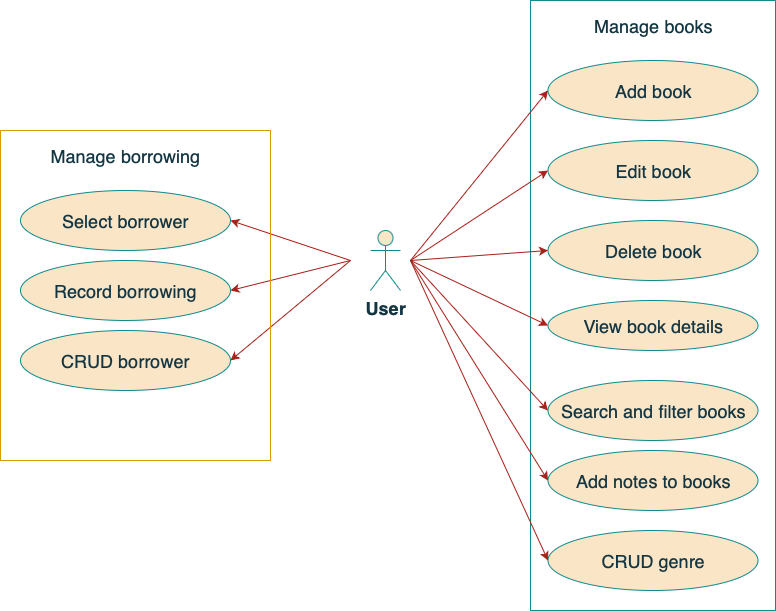

The diagram above was exported from draw.io. Its source (the exported page's mxGraphModel, read from the mxfile embedded in the PNG):
<mxGraphModel dx="1419" dy="832" grid="1" gridSize="10" guides="1" tooltips="1" connect="1" arrows="1" fold="1" page="1" pageScale="1" pageWidth="850" pageHeight="1100" math="0" shadow="0">
  <root>
    <mxCell id="0" />
    <mxCell id="1" parent="0" />
    <mxCell id="JLw-L4CXcG6mUf5YvcvV-1" value="&lt;font style=&quot;font-size: 18px;&quot;&gt;&lt;b&gt;User&lt;/b&gt;&lt;/font&gt;" style="shape=umlActor;verticalLabelPosition=bottom;verticalAlign=top;html=1;outlineConnect=0;labelBackgroundColor=none;fillColor=#FAE5C7;strokeColor=#0F8B8D;fontColor=#143642;" vertex="1" parent="1">
      <mxGeometry x="380" y="250" width="30" height="60" as="geometry" />
    </mxCell>
    <mxCell id="JLw-L4CXcG6mUf5YvcvV-4" value="" style="rounded=0;whiteSpace=wrap;html=1;labelBackgroundColor=none;fillColor=none;strokeColor=#0F8B8D;fontColor=#143642;" vertex="1" parent="1">
      <mxGeometry x="540" y="20" width="245" height="610" as="geometry" />
    </mxCell>
    <mxCell id="JLw-L4CXcG6mUf5YvcvV-5" value="&lt;font style=&quot;font-size: 18px;&quot;&gt;Add book&lt;/font&gt;" style="ellipse;whiteSpace=wrap;html=1;labelBackgroundColor=none;fillColor=#FAE5C7;strokeColor=#0F8B8D;fontColor=#143642;" vertex="1" parent="1">
      <mxGeometry x="557.5" y="80" width="210" height="60" as="geometry" />
    </mxCell>
    <mxCell id="JLw-L4CXcG6mUf5YvcvV-6" value="&lt;font style=&quot;font-size: 18px;&quot;&gt;Delete book&lt;/font&gt;" style="ellipse;whiteSpace=wrap;html=1;labelBackgroundColor=none;fillColor=#FAE5C7;strokeColor=#0F8B8D;fontColor=#143642;" vertex="1" parent="1">
      <mxGeometry x="557.5" y="240" width="210" height="60" as="geometry" />
    </mxCell>
    <mxCell id="JLw-L4CXcG6mUf5YvcvV-7" value="&lt;font style=&quot;font-size: 18px;&quot;&gt;Edit book&lt;/font&gt;" style="ellipse;whiteSpace=wrap;html=1;labelBackgroundColor=none;fillColor=#FAE5C7;strokeColor=#0F8B8D;fontColor=#143642;" vertex="1" parent="1">
      <mxGeometry x="557.5" y="160" width="210" height="60" as="geometry" />
    </mxCell>
    <mxCell id="JLw-L4CXcG6mUf5YvcvV-8" value="&lt;font style=&quot;font-size: 18px;&quot;&gt;View book details&lt;/font&gt;" style="ellipse;whiteSpace=wrap;html=1;labelBackgroundColor=none;fillColor=#FAE5C7;strokeColor=#0F8B8D;fontColor=#143642;" vertex="1" parent="1">
      <mxGeometry x="557.5" y="320" width="210" height="50" as="geometry" />
    </mxCell>
    <mxCell id="JLw-L4CXcG6mUf5YvcvV-9" value="&lt;font style=&quot;font-size: 18px;&quot;&gt;Search and filter books&lt;/font&gt;" style="ellipse;whiteSpace=wrap;html=1;labelBackgroundColor=none;fillColor=#FAE5C7;strokeColor=#0F8B8D;fontColor=#143642;" vertex="1" parent="1">
      <mxGeometry x="557.5" y="400" width="210" height="60" as="geometry" />
    </mxCell>
    <mxCell id="JLw-L4CXcG6mUf5YvcvV-10" value="&lt;font style=&quot;font-size: 18px;&quot;&gt;Manage books&lt;/font&gt;" style="text;html=1;align=center;verticalAlign=middle;whiteSpace=wrap;rounded=0;labelBackgroundColor=none;fontColor=#143642;" vertex="1" parent="1">
      <mxGeometry x="567.5" y="30" width="190" height="30" as="geometry" />
    </mxCell>
    <mxCell id="JLw-L4CXcG6mUf5YvcvV-11" value="&lt;font style=&quot;font-size: 18px;&quot;&gt;Select borrower&lt;/font&gt;" style="ellipse;whiteSpace=wrap;html=1;labelBackgroundColor=none;fillColor=#FAE5C7;strokeColor=#0F8B8D;fontColor=#143642;" vertex="1" parent="1">
      <mxGeometry x="30" y="210" width="210" height="60" as="geometry" />
    </mxCell>
    <mxCell id="JLw-L4CXcG6mUf5YvcvV-12" value="&lt;font style=&quot;font-size: 18px;&quot;&gt;CRUD borrower&lt;/font&gt;" style="ellipse;whiteSpace=wrap;html=1;labelBackgroundColor=none;fillColor=#FAE5C7;strokeColor=#0F8B8D;fontColor=#143642;" vertex="1" parent="1">
      <mxGeometry x="30" y="350" width="210" height="60" as="geometry" />
    </mxCell>
    <mxCell id="JLw-L4CXcG6mUf5YvcvV-13" value="&lt;font style=&quot;font-size: 18px;&quot;&gt;CRUD genre&lt;/font&gt;" style="ellipse;whiteSpace=wrap;html=1;labelBackgroundColor=none;fillColor=#FAE5C7;strokeColor=#0F8B8D;fontColor=#143642;" vertex="1" parent="1">
      <mxGeometry x="557.5" y="550" width="210" height="60" as="geometry" />
    </mxCell>
    <mxCell id="JLw-L4CXcG6mUf5YvcvV-14" value="&lt;font style=&quot;font-size: 18px;&quot;&gt;Add notes to books&lt;/font&gt;" style="ellipse;whiteSpace=wrap;html=1;labelBackgroundColor=none;fillColor=#FAE5C7;strokeColor=#0F8B8D;fontColor=#143642;" vertex="1" parent="1">
      <mxGeometry x="557.5" y="470" width="210" height="60" as="geometry" />
    </mxCell>
    <mxCell id="JLw-L4CXcG6mUf5YvcvV-15" value="&lt;font style=&quot;font-size: 18px;&quot;&gt;Record borrowing&lt;/font&gt;" style="ellipse;whiteSpace=wrap;html=1;labelBackgroundColor=none;fillColor=#FAE5C7;strokeColor=#0F8B8D;fontColor=#143642;" vertex="1" parent="1">
      <mxGeometry x="30" y="280" width="210" height="60" as="geometry" />
    </mxCell>
    <mxCell id="JLw-L4CXcG6mUf5YvcvV-26" value="" style="endArrow=classic;html=1;rounded=0;entryX=0;entryY=0.5;entryDx=0;entryDy=0;labelBackgroundColor=none;strokeColor=#A8201A;fontColor=default;" edge="1" parent="1" target="JLw-L4CXcG6mUf5YvcvV-5">
      <mxGeometry width="50" height="50" relative="1" as="geometry">
        <mxPoint x="420" y="280" as="sourcePoint" />
        <mxPoint x="530" y="280" as="targetPoint" />
      </mxGeometry>
    </mxCell>
    <mxCell id="JLw-L4CXcG6mUf5YvcvV-27" value="" style="endArrow=classic;html=1;rounded=0;entryX=0;entryY=0.5;entryDx=0;entryDy=0;labelBackgroundColor=none;strokeColor=#A8201A;fontColor=default;" edge="1" parent="1" target="JLw-L4CXcG6mUf5YvcvV-7">
      <mxGeometry width="50" height="50" relative="1" as="geometry">
        <mxPoint x="420" y="280" as="sourcePoint" />
        <mxPoint x="581" y="310" as="targetPoint" />
      </mxGeometry>
    </mxCell>
    <mxCell id="JLw-L4CXcG6mUf5YvcvV-28" value="" style="endArrow=classic;html=1;rounded=0;entryX=0;entryY=0.5;entryDx=0;entryDy=0;labelBackgroundColor=none;strokeColor=#A8201A;fontColor=default;" edge="1" parent="1" target="JLw-L4CXcG6mUf5YvcvV-6">
      <mxGeometry width="50" height="50" relative="1" as="geometry">
        <mxPoint x="420" y="280" as="sourcePoint" />
        <mxPoint x="601" y="420" as="targetPoint" />
      </mxGeometry>
    </mxCell>
    <mxCell id="JLw-L4CXcG6mUf5YvcvV-29" value="" style="endArrow=classic;html=1;rounded=0;entryX=0;entryY=0.5;entryDx=0;entryDy=0;labelBackgroundColor=none;strokeColor=#A8201A;fontColor=default;" edge="1" parent="1" target="JLw-L4CXcG6mUf5YvcvV-8">
      <mxGeometry width="50" height="50" relative="1" as="geometry">
        <mxPoint x="420" y="280" as="sourcePoint" />
        <mxPoint x="601" y="390" as="targetPoint" />
      </mxGeometry>
    </mxCell>
    <mxCell id="JLw-L4CXcG6mUf5YvcvV-30" value="" style="endArrow=classic;html=1;rounded=0;entryX=0;entryY=0.5;entryDx=0;entryDy=0;labelBackgroundColor=none;strokeColor=#A8201A;fontColor=default;" edge="1" parent="1" target="JLw-L4CXcG6mUf5YvcvV-9">
      <mxGeometry width="50" height="50" relative="1" as="geometry">
        <mxPoint x="420" y="280" as="sourcePoint" />
        <mxPoint x="511" y="500" as="targetPoint" />
      </mxGeometry>
    </mxCell>
    <mxCell id="JLw-L4CXcG6mUf5YvcvV-31" value="" style="endArrow=classic;html=1;rounded=0;entryX=0;entryY=0.5;entryDx=0;entryDy=0;labelBackgroundColor=none;strokeColor=#A8201A;fontColor=default;" edge="1" parent="1" target="JLw-L4CXcG6mUf5YvcvV-14">
      <mxGeometry width="50" height="50" relative="1" as="geometry">
        <mxPoint x="420" y="280" as="sourcePoint" />
        <mxPoint x="521" y="520" as="targetPoint" />
      </mxGeometry>
    </mxCell>
    <mxCell id="JLw-L4CXcG6mUf5YvcvV-32" value="" style="endArrow=classic;html=1;rounded=0;entryX=0;entryY=0.5;entryDx=0;entryDy=0;labelBackgroundColor=none;strokeColor=#A8201A;fontColor=default;" edge="1" parent="1" target="JLw-L4CXcG6mUf5YvcvV-13">
      <mxGeometry width="50" height="50" relative="1" as="geometry">
        <mxPoint x="420" y="280" as="sourcePoint" />
        <mxPoint x="561" y="470" as="targetPoint" />
      </mxGeometry>
    </mxCell>
    <mxCell id="JLw-L4CXcG6mUf5YvcvV-33" value="" style="endArrow=classic;html=1;rounded=0;entryX=1;entryY=0.5;entryDx=0;entryDy=0;labelBackgroundColor=none;strokeColor=#A8201A;fontColor=default;" edge="1" parent="1" target="JLw-L4CXcG6mUf5YvcvV-11">
      <mxGeometry width="50" height="50" relative="1" as="geometry">
        <mxPoint x="360" y="280" as="sourcePoint" />
        <mxPoint x="229.99" y="230" as="targetPoint" />
      </mxGeometry>
    </mxCell>
    <mxCell id="JLw-L4CXcG6mUf5YvcvV-34" value="" style="endArrow=classic;html=1;rounded=0;entryX=1;entryY=0.5;entryDx=0;entryDy=0;labelBackgroundColor=none;strokeColor=#A8201A;fontColor=default;" edge="1" parent="1" target="JLw-L4CXcG6mUf5YvcvV-15">
      <mxGeometry width="50" height="50" relative="1" as="geometry">
        <mxPoint x="360" y="280" as="sourcePoint" />
        <mxPoint x="250" y="412" as="targetPoint" />
      </mxGeometry>
    </mxCell>
    <mxCell id="JLw-L4CXcG6mUf5YvcvV-35" value="" style="endArrow=classic;html=1;rounded=0;entryX=1;entryY=0.5;entryDx=0;entryDy=0;labelBackgroundColor=none;strokeColor=#A8201A;fontColor=default;" edge="1" parent="1" target="JLw-L4CXcG6mUf5YvcvV-12">
      <mxGeometry width="50" height="50" relative="1" as="geometry">
        <mxPoint x="360" y="280" as="sourcePoint" />
        <mxPoint x="451" y="330" as="targetPoint" />
      </mxGeometry>
    </mxCell>
    <mxCell id="JLw-L4CXcG6mUf5YvcvV-36" value="" style="rounded=0;whiteSpace=wrap;html=1;fillColor=none;labelBackgroundColor=none;strokeColor=#d79b00;" vertex="1" parent="1">
      <mxGeometry x="10" y="150" width="270" height="330" as="geometry" />
    </mxCell>
    <mxCell id="JLw-L4CXcG6mUf5YvcvV-37" value="&lt;font style=&quot;font-size: 18px;&quot;&gt;Manage borrowing&lt;/font&gt;" style="text;html=1;align=center;verticalAlign=middle;whiteSpace=wrap;rounded=0;labelBackgroundColor=none;fontColor=#143642;" vertex="1" parent="1">
      <mxGeometry x="40" y="160" width="190" height="30" as="geometry" />
    </mxCell>
  </root>
</mxGraphModel>